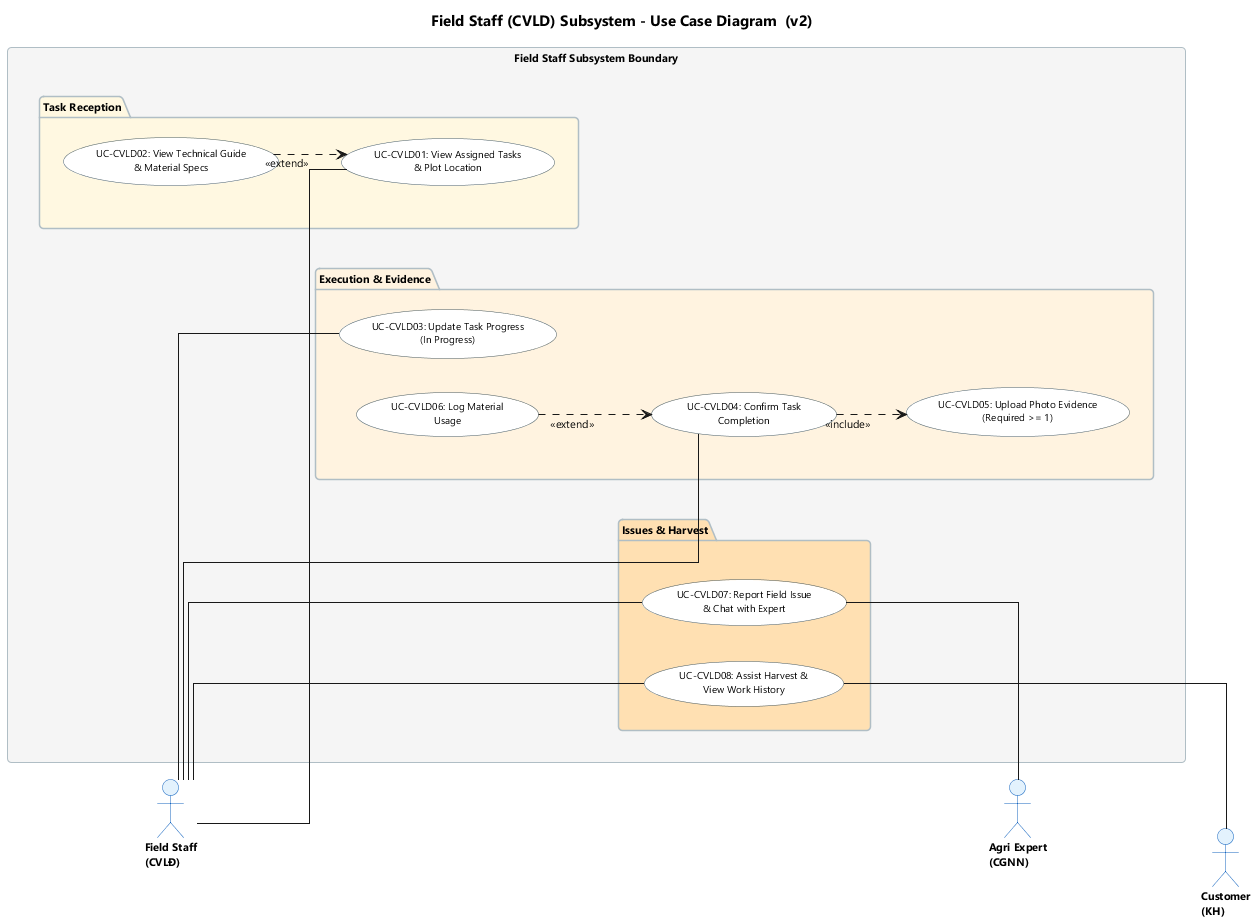

The diagram above was rendered by PlantUML. Its source (embedded in the PNG):
@startuml 04_Field_Staff_Subsystem_v2

skinparam shadowing false
skinparam roundcorner 8
skinparam defaultFontName "Segoe UI"
skinparam defaultFontSize 11
skinparam titleFontSize 15
skinparam titleFontStyle bold
skinparam linetype ortho
left to right direction

skinparam actor {
  BackgroundColor #E3F2FD
  BorderColor #1565C0
  FontSize 11
  FontStyle bold
}
skinparam usecase {
  BackgroundColor #FFFFFF
  BorderColor #455A64
  FontSize 10
}
skinparam package {
  BackgroundColor #F5F5F5
  BorderColor #B0BEC5
  FontStyle bold
}

title Field Staff (CVLD) Subsystem - Use Case Diagram  (v2)

' ── Primary Actor (Left) ──
actor "Field Staff\n(CVLĐ)" as CVLD

rectangle "Field Staff Subsystem Boundary" {

  ' ────── Package 1: Task Reception ──────
  package "Task Reception" as P1 #FFF8E1 {
    usecase "UC-CVLD01: View Assigned Tasks\n& Plot Location" as CVLD01
    usecase "UC-CVLD02: View Technical Guide\n& Material Specs" as CVLD02
  }

  ' ────── Package 2: Execution & Evidence ──────
  package "Execution & Evidence" as P2 #FFF3E0 {
    usecase "UC-CVLD03: Update Task Progress\n(In Progress)" as CVLD03
    usecase "UC-CVLD04: Confirm Task\nCompletion" as CVLD04
    usecase "UC-CVLD05: Upload Photo Evidence\n(Required >= 1)" as CVLD05
    usecase "UC-CVLD06: Log Material\nUsage" as CVLD06
  }

  ' ────── Package 3: Issues & Harvest ──────
  package "Issues & Harvest" as P3 #FFE0B2 {
    usecase "UC-CVLD07: Report Field Issue\n& Chat with Expert" as CVLD07
    usecase "UC-CVLD08: Assist Harvest &\nView Work History" as CVLD08
  }
}

' Enforce vertical package order
P1 -[hidden]down- P2
P2 -[hidden]down- P3

' ── Secondary / Supporting Actors (Right) ──
actor "Agri Expert\n(CGNN)" as CGNN
actor "Customer\n(KH)" as KH

CGNN -[hidden]down- KH

' ── Primary Actor Associations ──
CVLD -- CVLD01
CVLD -- CVLD03
CVLD -- CVLD04
CVLD -- CVLD07
CVLD -- CVLD08

' ── UML 2.5 <<include>> & <<extend>> ──
CVLD02 ..> CVLD01 : <<extend>>
CVLD04 ..> CVLD05 : <<include>>
CVLD06 ..> CVLD04 : <<extend>>

' ── Supporting Actor Connections ──
CVLD07 -- CGNN
CVLD08 -- KH

@enduml